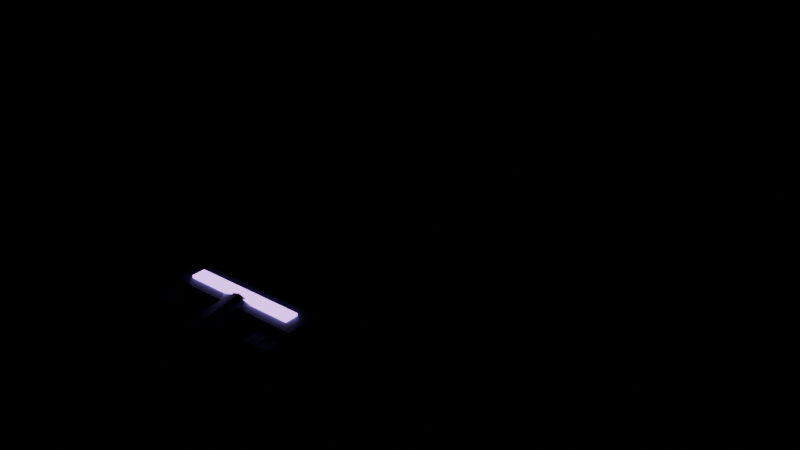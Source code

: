 # Source: trident.blend  (saved by Blender 5.3.31; exported with 4.5.12 LTS)
import bpy
from mathutils import Matrix  # noqa: F401  (used for matrix-valued properties, if any)

bpy.ops.wm.read_factory_settings(use_empty=True)
scene = bpy.context.scene
scene.name = 'Scene'

# ---- materials (node trees are filled in below, after node groups)
mat_dark_alloy_shaft = bpy.data.materials.new('Dark alloy shaft')
mat_dark_alloy_shaft.diffuse_color = (0.13, 0.23, 0.26, 1.0)
mat_insulated_grip = bpy.data.materials.new('Insulated grip')
mat_insulated_grip.diffuse_color = (0.035, 0.055, 0.065, 1.0)
mat_pale_ice_alloy = bpy.data.materials.new('Pale ice alloy')
mat_pale_ice_alloy.diffuse_color = (0.32, 0.52, 0.57, 1.0)
mat_spear_identification = bpy.data.materials.new('Spear identification')
mat_spear_identification.diffuse_color = (0.63, 0.28, 0.95, 1.0)

# ---- material node trees
mat_dark_alloy_shaft.use_nodes = True; mat_dark_alloy_shaft.node_tree.nodes.clear()
_N = mat_dark_alloy_shaft.node_tree.nodes; _L = mat_dark_alloy_shaft.node_tree.links
n0 = _N.new('ShaderNodeBsdfPrincipled'); n0.name = 'Principled BSDF'; n0.location = (-200, 100)
n0.inputs[0].default_value = (0.13, 0.23, 0.26, 1.0)
n0.inputs[1].default_value = 0.65
n0.inputs[2].default_value = 0.65
n0.inputs[10].default_value = 0.005
n0.inputs[27].default_value = (0.13, 0.23, 0.26, 1.0)
n1 = _N.new('ShaderNodeOutputMaterial'); n1.name = 'Material Output'; n1.location = (200, 100)
_L.new(n0.outputs[0], n1.inputs[0])
n1.is_active_output = True
mat_insulated_grip.use_nodes = True; mat_insulated_grip.node_tree.nodes.clear()
_N = mat_insulated_grip.node_tree.nodes; _L = mat_insulated_grip.node_tree.links
n0 = _N.new('ShaderNodeBsdfPrincipled'); n0.name = 'Principled BSDF'; n0.location = (-200, 100)
n0.inputs[0].default_value = (0.035, 0.055, 0.065, 1.0)
n0.inputs[2].default_value = 0.65
n0.inputs[10].default_value = 0.005
n0.inputs[27].default_value = (0.035, 0.055, 0.065, 1.0)
n1 = _N.new('ShaderNodeOutputMaterial'); n1.name = 'Material Output'; n1.location = (200, 100)
_L.new(n0.outputs[0], n1.inputs[0])
n1.is_active_output = True
mat_pale_ice_alloy.use_nodes = True; mat_pale_ice_alloy.node_tree.nodes.clear()
_N = mat_pale_ice_alloy.node_tree.nodes; _L = mat_pale_ice_alloy.node_tree.links
n0 = _N.new('ShaderNodeBsdfPrincipled'); n0.name = 'Principled BSDF'; n0.location = (-200, 100)
n0.inputs[0].default_value = (0.32, 0.52, 0.57, 1.0)
n0.inputs[1].default_value = 0.75
n0.inputs[2].default_value = 0.65
n0.inputs[10].default_value = 0.005
n0.inputs[27].default_value = (0.32, 0.52, 0.57, 1.0)
n1 = _N.new('ShaderNodeOutputMaterial'); n1.name = 'Material Output'; n1.location = (200, 100)
_L.new(n0.outputs[0], n1.inputs[0])
n1.is_active_output = True
mat_spear_identification.use_nodes = True; mat_spear_identification.node_tree.nodes.clear()
_N = mat_spear_identification.node_tree.nodes; _L = mat_spear_identification.node_tree.links
n0 = _N.new('ShaderNodeBsdfPrincipled'); n0.name = 'Principled BSDF'; n0.location = (-200, 100)
n0.inputs[0].default_value = (0.63, 0.28, 0.95, 1.0)
n0.inputs[2].default_value = 0.65
n0.inputs[10].default_value = 0.005
n0.inputs[27].default_value = (0.63, 0.28, 0.95, 1.0)
n0.inputs[28].default_value = 3.0
n1 = _N.new('ShaderNodeOutputMaterial'); n1.name = 'Material Output'; n1.location = (200, 100)
_L.new(n0.outputs[0], n1.inputs[0])
n1.is_active_output = True

# ---- meshes
me_cube = bpy.data.meshes.new('Cube')
me_cube.from_pydata([(-0.0325, -0.9, -0.0305), (-0.0325, -0.9, 0.0305), (-0.0325, 0.9, -0.0305), (-0.0325, 0.9, 0.0305), (0.0325, -0.9, -0.0305), (0.0325, -0.9, 0.0305), (0.0325, 0.9, -0.0305), (0.0325, 0.9, 0.0305)], [], [(0, 1, 3, 2), (2, 3, 7, 6), (6, 7, 5, 4), (4, 5, 1, 0), (2, 6, 4, 0), (7, 3, 1, 5)])
_uv = me_cube.uv_layers.new(name='UVMap')
_uv.uv.foreach_set('vector', [0.375, 0.0, 0.625, 0.0, 0.625, 0.25, 0.375, 0.25, 0.375, 0.25, 0.625, 0.25, 0.625, 0.5, 0.375, 0.5, 0.375, 0.5, 0.625, 0.5, 0.625, 0.75, 0.375, 0.75, 0.375, 0.75, 0.625, 0.75, 0.625, 1.0, 0.375, 1.0, 0.125, 0.5, 0.375, 0.5, 0.375, 0.75, 0.125, 0.75, 0.625, 0.5, 0.875, 0.5, 0.875, 0.75, 0.625, 0.75])
me_cube.materials.append(mat_dark_alloy_shaft)
me_cube.update()
me_cube_001 = bpy.data.meshes.new('Cube.001')
me_cube_001.from_pydata([(-0.047, -0.1, -0.044), (-0.047, -0.1, 0.044), (-0.047, 0.1, -0.044), (-0.047, 0.1, 0.044), (0.047, -0.1, -0.044), (0.047, -0.1, 0.044), (0.047, 0.1, -0.044), (0.047, 0.1, 0.044)], [], [(0, 1, 3, 2), (2, 3, 7, 6), (6, 7, 5, 4), (4, 5, 1, 0), (2, 6, 4, 0), (7, 3, 1, 5)])
_uv = me_cube_001.uv_layers.new(name='UVMap')
_uv.uv.foreach_set('vector', [0.375, 0.0, 0.625, 0.0, 0.625, 0.25, 0.375, 0.25, 0.375, 0.25, 0.625, 0.25, 0.625, 0.5, 0.375, 0.5, 0.375, 0.5, 0.625, 0.5, 0.625, 0.75, 0.375, 0.75, 0.375, 0.75, 0.625, 0.75, 0.625, 1.0, 0.375, 1.0, 0.125, 0.5, 0.375, 0.5, 0.375, 0.75, 0.125, 0.75, 0.625, 0.5, 0.875, 0.5, 0.875, 0.75, 0.625, 0.75])
me_cube_001.materials.append(mat_insulated_grip)
me_cube_001.update()
me_cube_002 = bpy.data.meshes.new('Cube.002')
me_cube_002.from_pydata([(-0.047, -0.1, -0.044), (-0.047, -0.1, 0.044), (-0.047, 0.1, -0.044), (-0.047, 0.1, 0.044), (0.047, -0.1, -0.044), (0.047, -0.1, 0.044), (0.047, 0.1, -0.044), (0.047, 0.1, 0.044)], [], [(0, 1, 3, 2), (2, 3, 7, 6), (6, 7, 5, 4), (4, 5, 1, 0), (2, 6, 4, 0), (7, 3, 1, 5)])
_uv = me_cube_002.uv_layers.new(name='UVMap')
_uv.uv.foreach_set('vector', [0.375, 0.0, 0.625, 0.0, 0.625, 0.25, 0.375, 0.25, 0.375, 0.25, 0.625, 0.25, 0.625, 0.5, 0.375, 0.5, 0.375, 0.5, 0.625, 0.5, 0.625, 0.75, 0.375, 0.75, 0.375, 0.75, 0.625, 0.75, 0.625, 1.0, 0.375, 1.0, 0.125, 0.5, 0.375, 0.5, 0.375, 0.75, 0.125, 0.75, 0.625, 0.5, 0.875, 0.5, 0.875, 0.75, 0.625, 0.75])
me_cube_002.materials.append(mat_insulated_grip)
me_cube_002.update()
me_cube_003 = bpy.data.meshes.new('Cube.003')
me_cube_003.from_pydata([(-0.053, -0.0425, -0.0475), (-0.053, -0.0425, 0.0475), (-0.053, 0.0425, -0.0475), (-0.053, 0.0425, 0.0475), (0.053, -0.0425, -0.0475), (0.053, -0.0425, 0.0475), (0.053, 0.0425, -0.0475), (0.053, 0.0425, 0.0475)], [], [(0, 1, 3, 2), (2, 3, 7, 6), (6, 7, 5, 4), (4, 5, 1, 0), (2, 6, 4, 0), (7, 3, 1, 5)])
_uv = me_cube_003.uv_layers.new(name='UVMap')
_uv.uv.foreach_set('vector', [0.375, 0.0, 0.625, 0.0, 0.625, 0.25, 0.375, 0.25, 0.375, 0.25, 0.625, 0.25, 0.625, 0.5, 0.375, 0.5, 0.375, 0.5, 0.625, 0.5, 0.625, 0.75, 0.375, 0.75, 0.375, 0.75, 0.625, 0.75, 0.625, 1.0, 0.375, 1.0, 0.125, 0.5, 0.375, 0.5, 0.375, 0.75, 0.125, 0.75, 0.625, 0.5, 0.875, 0.5, 0.875, 0.75, 0.625, 0.75])
me_cube_003.materials.append(mat_pale_ice_alloy)
me_cube_003.update()
me_cube_004 = bpy.data.meshes.new('Cube.004')
me_cube_004.from_pydata([(-0.235, -0.055, -0.045), (-0.235, -0.055, 0.045), (-0.235, 0.055, -0.045), (-0.235, 0.055, 0.045), (0.235, -0.055, -0.045), (0.235, -0.055, 0.045), (0.235, 0.055, -0.045), (0.235, 0.055, 0.045)], [], [(0, 1, 3, 2), (2, 3, 7, 6), (6, 7, 5, 4), (4, 5, 1, 0), (2, 6, 4, 0), (7, 3, 1, 5)])
_uv = me_cube_004.uv_layers.new(name='UVMap')
_uv.uv.foreach_set('vector', [0.375, 0.0, 0.625, 0.0, 0.625, 0.25, 0.375, 0.25, 0.375, 0.25, 0.625, 0.25, 0.625, 0.5, 0.375, 0.5, 0.375, 0.5, 0.625, 0.5, 0.625, 0.75, 0.375, 0.75, 0.375, 0.75, 0.625, 0.75, 0.625, 1.0, 0.375, 1.0, 0.125, 0.5, 0.375, 0.5, 0.375, 0.75, 0.125, 0.75, 0.625, 0.5, 0.875, 0.5, 0.875, 0.75, 0.625, 0.75])
me_cube_004.materials.append(mat_dark_alloy_shaft)
me_cube_004.update()
me_cube_005 = bpy.data.meshes.new('Cube.005')
me_cube_005.from_pydata([(-0.19, -0.0225, -0.006), (-0.19, -0.0225, 0.006), (-0.19, 0.0225, -0.006), (-0.19, 0.0225, 0.006), (0.19, -0.0225, -0.006), (0.19, -0.0225, 0.006), (0.19, 0.0225, -0.006), (0.19, 0.0225, 0.006)], [], [(0, 1, 3, 2), (2, 3, 7, 6), (6, 7, 5, 4), (4, 5, 1, 0), (2, 6, 4, 0), (7, 3, 1, 5)])
_uv = me_cube_005.uv_layers.new(name='UVMap')
_uv.uv.foreach_set('vector', [0.375, 0.0, 0.625, 0.0, 0.625, 0.25, 0.375, 0.25, 0.375, 0.25, 0.625, 0.25, 0.625, 0.5, 0.375, 0.5, 0.375, 0.5, 0.625, 0.5, 0.625, 0.75, 0.375, 0.75, 0.375, 0.75, 0.625, 0.75, 0.625, 1.0, 0.375, 1.0, 0.125, 0.5, 0.375, 0.5, 0.375, 0.75, 0.125, 0.75, 0.625, 0.5, 0.875, 0.5, 0.875, 0.75, 0.625, 0.75])
me_cube_005.materials.append(mat_spear_identification)
me_cube_005.update()
me_cube_006 = bpy.data.meshes.new('Cube.006')
me_cube_006.from_pydata([(-0.043, -0.085, -0.0355), (-0.043, -0.085, 0.0355), (-0.043, 0.085, -0.0355), (-0.043, 0.085, 0.0355), (0.043, -0.085, -0.0355), (0.043, -0.085, 0.0355), (0.043, 0.085, -0.0355), (0.043, 0.085, 0.0355)], [], [(0, 1, 3, 2), (2, 3, 7, 6), (6, 7, 5, 4), (4, 5, 1, 0), (2, 6, 4, 0), (7, 3, 1, 5)])
_uv = me_cube_006.uv_layers.new(name='UVMap')
_uv.uv.foreach_set('vector', [0.375, 0.0, 0.625, 0.0, 0.625, 0.25, 0.375, 0.25, 0.375, 0.25, 0.625, 0.25, 0.625, 0.5, 0.375, 0.5, 0.375, 0.5, 0.625, 0.5, 0.625, 0.75, 0.375, 0.75, 0.375, 0.75, 0.625, 0.75, 0.625, 1.0, 0.375, 1.0, 0.125, 0.5, 0.375, 0.5, 0.375, 0.75, 0.125, 0.75, 0.625, 0.5, 0.875, 0.5, 0.875, 0.75, 0.625, 0.75])
me_cube_006.materials.append(mat_pale_ice_alloy)
me_cube_006.update()
me_cone = bpy.data.meshes.new('Cone')
me_cone.from_pydata([(0.0, 0.062, -0.12), (0.04384, 0.04384, -0.12), (0.062, 0.0, -0.12), (0.04384, -0.04384, -0.12), (0.0, -0.062, -0.12), (-0.04384, -0.04384, -0.12), (-0.062, 0.0, -0.12), (-0.04384, 0.04384, -0.12), (0.0, 0.0, 0.12)], [], [(0, 8, 1), (1, 8, 2), (2, 8, 3), (3, 8, 4), (4, 8, 5), (5, 8, 6), (0, 1, 2, 3, 4, 5, 6, 7), (6, 8, 7), (7, 8, 0)])
_uv = me_cone.uv_layers.new(name='UVMap')
_uv.uv.foreach_set('vector', [0.25, 0.49, 0.25, 0.25, 0.4197, 0.4197, 0.4197, 0.4197, 0.25, 0.25, 0.49, 0.25, 0.49, 0.25, 0.25, 0.25, 0.4197, 0.08029, 0.4197, 0.08029, 0.25, 0.25, 0.25, 0.01, 0.25, 0.01, 0.25, 0.25, 0.08029, 0.08029, 0.08029, 0.08029, 0.25, 0.25, 0.01, 0.25, 0.75, 0.49, 0.9197, 0.4197, 0.99, 0.25, 0.9197, 0.08029, 0.75, 0.01, 0.5803, 0.08029, 0.51, 0.25, 0.5803, 0.4197, 0.01, 0.25, 0.25, 0.25, 0.08029, 0.4197, 0.08029, 0.4197, 0.25, 0.25, 0.25, 0.49])
me_cone.materials.append(mat_pale_ice_alloy)
me_cone.update()
me_cube_007 = bpy.data.meshes.new('Cube.007')
me_cube_007.from_pydata([(-0.043, -0.085, -0.0355), (-0.043, -0.085, 0.0355), (-0.043, 0.085, -0.0355), (-0.043, 0.085, 0.0355), (0.043, -0.085, -0.0355), (0.043, -0.085, 0.0355), (0.043, 0.085, -0.0355), (0.043, 0.085, 0.0355)], [], [(0, 1, 3, 2), (2, 3, 7, 6), (6, 7, 5, 4), (4, 5, 1, 0), (2, 6, 4, 0), (7, 3, 1, 5)])
_uv = me_cube_007.uv_layers.new(name='UVMap')
_uv.uv.foreach_set('vector', [0.375, 0.0, 0.625, 0.0, 0.625, 0.25, 0.375, 0.25, 0.375, 0.25, 0.625, 0.25, 0.625, 0.5, 0.375, 0.5, 0.375, 0.5, 0.625, 0.5, 0.625, 0.75, 0.375, 0.75, 0.375, 0.75, 0.625, 0.75, 0.625, 1.0, 0.375, 1.0, 0.125, 0.5, 0.375, 0.5, 0.375, 0.75, 0.125, 0.75, 0.625, 0.5, 0.875, 0.5, 0.875, 0.75, 0.625, 0.75])
me_cube_007.materials.append(mat_pale_ice_alloy)
me_cube_007.update()
me_cone_001 = bpy.data.meshes.new('Cone.001')
me_cone_001.from_pydata([(0.0, 0.062, -0.12), (0.04384, 0.04384, -0.12), (0.062, 0.0, -0.12), (0.04384, -0.04384, -0.12), (0.0, -0.062, -0.12), (-0.04384, -0.04384, -0.12), (-0.062, 0.0, -0.12), (-0.04384, 0.04384, -0.12), (0.0, 0.0, 0.12)], [], [(0, 8, 1), (1, 8, 2), (2, 8, 3), (3, 8, 4), (4, 8, 5), (5, 8, 6), (0, 1, 2, 3, 4, 5, 6, 7), (6, 8, 7), (7, 8, 0)])
_uv = me_cone_001.uv_layers.new(name='UVMap')
_uv.uv.foreach_set('vector', [0.25, 0.49, 0.25, 0.25, 0.4197, 0.4197, 0.4197, 0.4197, 0.25, 0.25, 0.49, 0.25, 0.49, 0.25, 0.25, 0.25, 0.4197, 0.08029, 0.4197, 0.08029, 0.25, 0.25, 0.25, 0.01, 0.25, 0.01, 0.25, 0.25, 0.08029, 0.08029, 0.08029, 0.08029, 0.25, 0.25, 0.01, 0.25, 0.75, 0.49, 0.9197, 0.4197, 0.99, 0.25, 0.9197, 0.08029, 0.75, 0.01, 0.5803, 0.08029, 0.51, 0.25, 0.5803, 0.4197, 0.01, 0.25, 0.25, 0.25, 0.08029, 0.4197, 0.08029, 0.4197, 0.25, 0.25, 0.25, 0.49])
me_cone_001.materials.append(mat_pale_ice_alloy)
me_cone_001.update()
me_cone_002 = bpy.data.meshes.new('Cone.002')
me_cone_002.from_pydata([(0.0, 0.095, -0.19), (0.06718, 0.06718, -0.19), (0.095, 0.0, -0.19), (0.06718, -0.06718, -0.19), (0.0, -0.095, -0.19), (-0.06718, -0.06718, -0.19), (-0.095, 0.0, -0.19), (-0.06718, 0.06718, -0.19), (0.0, 0.0, 0.19)], [], [(0, 8, 1), (1, 8, 2), (2, 8, 3), (3, 8, 4), (4, 8, 5), (5, 8, 6), (0, 1, 2, 3, 4, 5, 6, 7), (6, 8, 7), (7, 8, 0)])
_uv = me_cone_002.uv_layers.new(name='UVMap')
_uv.uv.foreach_set('vector', [0.25, 0.49, 0.25, 0.25, 0.4197, 0.4197, 0.4197, 0.4197, 0.25, 0.25, 0.49, 0.25, 0.49, 0.25, 0.25, 0.25, 0.4197, 0.08029, 0.4197, 0.08029, 0.25, 0.25, 0.25, 0.01, 0.25, 0.01, 0.25, 0.25, 0.08029, 0.08029, 0.08029, 0.08029, 0.25, 0.25, 0.01, 0.25, 0.75, 0.49, 0.9197, 0.4197, 0.99, 0.25, 0.9197, 0.08029, 0.75, 0.01, 0.5803, 0.08029, 0.51, 0.25, 0.5803, 0.4197, 0.01, 0.25, 0.25, 0.25, 0.08029, 0.4197, 0.08029, 0.4197, 0.25, 0.25, 0.25, 0.49])
me_cone_002.materials.append(mat_pale_ice_alloy)
me_cone_002.update()

# ---- objects
ob_octagonal_shaft_core = bpy.data.objects.new('Octagonal shaft core', me_cube)
ob_rear_hand_wrap = bpy.data.objects.new('Rear hand wrap', me_cube_001)
ob_forward_hand_wrap = bpy.data.objects.new('Forward hand wrap', me_cube_002)
ob_end_cap = bpy.data.objects.new('End cap', me_cube_003)
ob_fork_crosspiece = bpy.data.objects.new('Fork crosspiece', me_cube_004)
ob_fork_inlay = bpy.data.objects.new('Fork inlay', me_cube_005)
ob_right_tine_base = bpy.data.objects.new('Right tine base', me_cube_006)
ob_right_tine = bpy.data.objects.new('Right tine', me_cone)
ob_left_tine_base = bpy.data.objects.new('Left tine base', me_cube_007)
ob_left_tine = bpy.data.objects.new('Left tine', me_cone_001)
ob_center_tine = bpy.data.objects.new('Center tine', me_cone_002)

# ---- transforms, parenting, visibility, modifiers, constraints
ob_octagonal_shaft_core.location = (0.0, -0.72, 5.96e-08)
ob_rear_hand_wrap.location = (0.0, 2.98e-08, 5.96e-08)
ob_forward_hand_wrap.location = (0.0, -0.23, 5.96e-08)
ob_end_cap.location = (0.0, 0.18, 5.96e-08)
ob_fork_crosspiece.location = (0.0, -1.55, 5.96e-08)
ob_fork_inlay.location = (0.0, -1.55, 0.048)
ob_right_tine_base.location = (-0.195, -1.61, 5.96e-08)
ob_right_tine.location = (-0.195, -1.765, 5.96e-08)
ob_right_tine.rotation_euler = (1.571, -0.0, 0.0)
ob_right_tine.scale = (1.0, 0.64, 1.0)
ob_left_tine_base.location = (0.195, -1.61, 5.96e-08)
ob_left_tine.location = (0.195, -1.765, 5.96e-08)
ob_left_tine.rotation_euler = (1.571, -0.0, 0.0)
ob_left_tine.scale = (1.0, 0.64, 1.0)
ob_center_tine.location = (0.0, -1.755, 5.96e-08)
ob_center_tine.rotation_euler = (1.571, -0.0, 0.0)
ob_center_tine.scale = (1.0, 0.64, 1.0)

# ---- collection membership
scene.collection.objects.link(ob_octagonal_shaft_core)
scene.collection.objects.link(ob_rear_hand_wrap)
scene.collection.objects.link(ob_forward_hand_wrap)
scene.collection.objects.link(ob_end_cap)
scene.collection.objects.link(ob_fork_crosspiece)
scene.collection.objects.link(ob_fork_inlay)
scene.collection.objects.link(ob_right_tine_base)
scene.collection.objects.link(ob_right_tine)
scene.collection.objects.link(ob_left_tine_base)
scene.collection.objects.link(ob_left_tine)
scene.collection.objects.link(ob_center_tine)

# ---- scene / render settings (as saved in the file)
scene.frame_start = 1; scene.frame_end = 250; scene.frame_set(1)
scene.render.engine = 'BLENDER_EEVEE_NEXT'
scene.render.bake_bias = 0.0
scene.render.bake_samples = 0
scene.render.compositor_device = 'GPU'
scene.eevee.use_volume_custom_range = False
scene.eevee.fast_gi_thickness_near = 0.1
scene.eevee.fast_gi_thickness_far = 0.0
scene.eevee.ray_tracing_options.screen_trace_thickness = 0.1
bpy.context.view_layer.update()

# ---- added for rendering (the .blend has no active camera): camera
cam_auto = bpy.data.cameras.new('AutoCamera')
cam_auto.lens = 50.0
cam_auto.sensor_width = 36.0
cam_auto.clip_end = 1000.0
ob_auto_camera = bpy.data.objects.new('AutoCamera', cam_auto)
scene.collection.objects.link(ob_auto_camera)
ob_auto_camera.location = (2.06411, -3.33818, 1.65129)
ob_auto_camera.rotation_euler = (1.09748, -7.21219e-08, 0.694738)
scene.camera = ob_auto_camera
bpy.context.view_layer.update()
